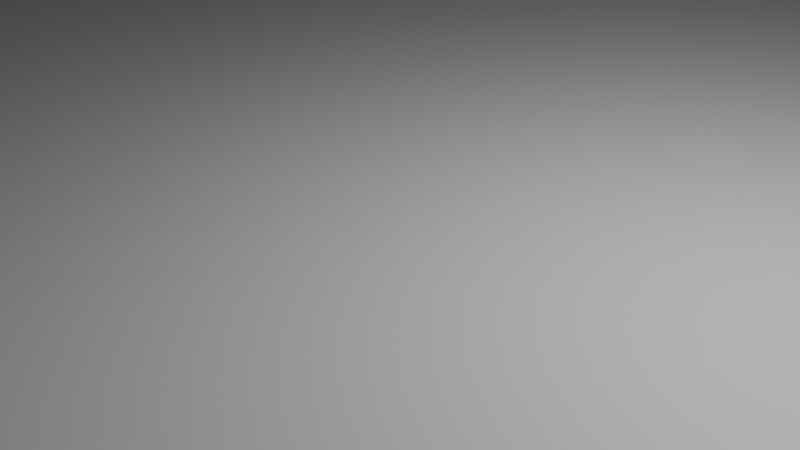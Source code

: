 # Source: igvc_track.blend  (saved by Blender 5.2.45; exported with 4.5.12 LTS)
import bpy
from mathutils import Matrix  # noqa: F401  (used for matrix-valued properties, if any)

bpy.ops.wm.read_factory_settings(use_empty=True)
scene = bpy.context.scene
scene.name = 'Scene'

# ---- collections
col_collection = bpy.data.collections.new('Collection'); scene.collection.children.link(col_collection)

# ---- materials (node trees are filled in below, after node groups)
mat_material = bpy.data.materials.new('Material')
mat_material.alpha_threshold = 0.0
mat_material.use_backface_culling_lightprobe_volume = False
mat_material.roughness = 0.5
mat_material.line_color = (0.0, 0.0, 0.0, 1.0)
mat_black = bpy.data.materials.new('Black')

# ---- material node trees
mat_material.use_nodes = True; mat_material.node_tree.nodes.clear()
_N = mat_material.node_tree.nodes; _L = mat_material.node_tree.links
n0 = _N.new('ShaderNodeOutputMaterial'); n0.name = 'Material Output'; n0.location = (200, 100)
n1 = _N.new('ShaderNodeBsdfPrincipled'); n1.name = 'Principled BSDF'; n1.location = (-200, 100)
n1.inputs[10].default_value = 0.005
_L.new(n1.outputs[0], n0.inputs[0])
n0.is_active_output = True
mat_black.use_nodes = True; mat_black.node_tree.nodes.clear()
_N = mat_black.node_tree.nodes; _L = mat_black.node_tree.links

# ---- world
world_world = bpy.data.worlds.new('World'); scene.world = world_world
world_world.use_nodes = True; world_world.node_tree.nodes.clear()
_N = world_world.node_tree.nodes; _L = world_world.node_tree.links
n0 = _N.new('ShaderNodeOutputWorld'); n0.name = 'World Output'; n0.location = (200, 100)
n1 = _N.new('ShaderNodeBackground'); n1.name = 'Background'; n1.location = (-200, 100)
n1.inputs[0].default_value = (0.05088, 0.05088, 0.05088, 1.0)
_L.new(n1.outputs[0], n0.inputs[0])
n0.is_active_output = True
world_world.color = (0.05088, 0.05088, 0.05088)
world_world.sun_shadow_jitter_overblur = 0.0

# ---- cameras
cam_camera = bpy.data.cameras.new('Camera')
cam_camera.clip_end = 100.0
cam_camera.ortho_scale = 7.314

# ---- lights
light_light = bpy.data.lights.new('Light', 'POINT')
light_light.energy = 1000.0
light_light.shadow_soft_size = 0.1

# ---- meshes
me_cube = bpy.data.meshes.new('Cube')
me_cube.from_pydata([(60.0, 85.0, 0.125), (60.0, 85.0, -0.125), (60.0, -85.0, 0.125), (60.0, -85.0, -0.125), (-60.0, 85.0, 0.125), (-60.0, 85.0, -0.125), (-60.0, -85.0, 0.125), (-60.0, -85.0, -0.125)], [], [(0, 4, 6, 2), (3, 2, 6, 7), (7, 6, 4, 5), (5, 1, 3, 7), (1, 0, 2, 3), (5, 4, 0, 1)])
_uv = me_cube.uv_layers.new(name='UVMap')
_uv.uv.foreach_set('vector', [0.625, 0.5, 0.875, 0.5, 0.875, 0.75, 0.625, 0.75, 0.375, 0.75, 0.625, 0.75, 0.625, 1.0, 0.375, 1.0, 0.375, 0.0, 0.625, 0.0, 0.625, 0.25, 0.375, 0.25, 0.125, 0.5, 0.375, 0.5, 0.375, 0.75, 0.125, 0.75, 0.375, 0.5, 0.625, 0.5, 0.625, 0.75, 0.375, 0.75, 0.375, 0.25, 0.625, 0.25, 0.625, 0.5, 0.375, 0.5])
me_cube.materials.append(mat_material)
me_cube.use_mirror_vertex_groups = False
me_cube.update()

# ---- objects
ob_cube = bpy.data.objects.new('Cube', me_cube)
ob_light = bpy.data.objects.new('Light', light_light)
ob_camera = bpy.data.objects.new('Camera', cam_camera)
ob_gpencil = bpy.data.objects.new('GPencil', None)

# ---- transforms, parenting, visibility, modifiers, constraints
ob_cube.location = (0.0, 0.0, 0.0)
ob_cube.lock_rotations_4d = False
ob_cube.empty_display_type = 'ARROWS'
ob_cube.lineart.crease_threshold = 0.0
ob_light.location = (4.076, 1.005, 5.904)
ob_light.rotation_euler = (0.6503, 0.05522, 1.866)
ob_light.lock_rotations_4d = False
ob_light.empty_display_type = 'ARROWS'
ob_light.color = (0.0, 0.0, 0.0, 0.0)
ob_light.lineart.crease_threshold = 0.0
ob_camera.location = (7.359, -6.926, 4.958)
ob_camera.rotation_euler = (1.109, 0.0, 0.8149)
ob_camera.lock_rotations_4d = False
ob_camera.empty_display_type = 'ARROWS'
ob_camera.color = (0.0, 0.0, 0.0, 0.0)
ob_camera.display_type = 'WIRE'
ob_camera.lineart.crease_threshold = 0.0
ob_gpencil.location = (0.0, 0.0, 0.0)
ob_gpencil.empty_image_offset = (0.0, 0.0)
ob_gpencil.use_grease_pencil_lights = True

# ---- collection membership
col_collection.objects.link(ob_cube)
col_collection.objects.link(ob_light)
col_collection.objects.link(ob_camera)
col_collection.objects.link(ob_gpencil)

# ---- scene / render settings (as saved in the file)
scene.camera = ob_camera
scene.frame_start = 1; scene.frame_end = 250; scene.frame_set(2)
scene.render.engine = 'BLENDER_EEVEE_NEXT'
scene.render.bake_bias = 0.0
scene.render.bake_samples = 0
scene.render.compositor_device = 'GPU'
scene.eevee.use_volume_custom_range = False
scene.eevee.fast_gi_thickness_near = 0.1
scene.eevee.fast_gi_thickness_far = 0.0
scene.eevee.ray_tracing_options.screen_trace_thickness = 0.1
bpy.context.view_layer.update()
